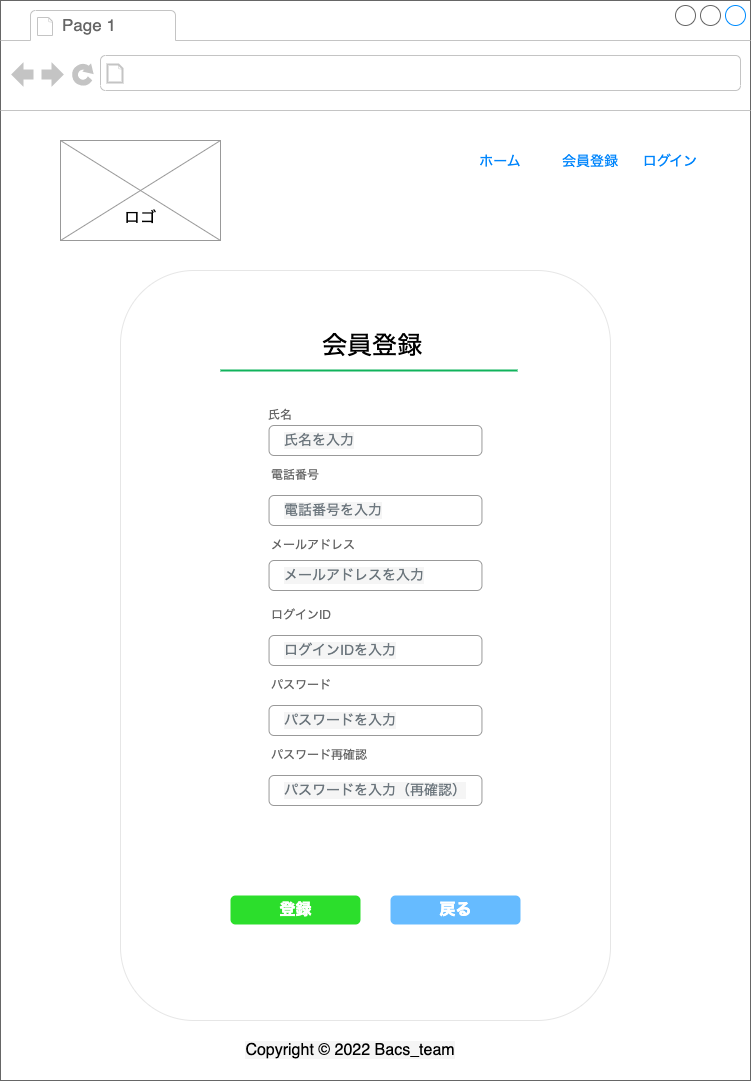

The diagram above was exported from draw.io. Its source (the exported page's mxGraphModel, read from the mxfile embedded in the PNG):
<mxGraphModel dx="1181" dy="684" grid="1" gridSize="10" guides="1" tooltips="1" connect="1" arrows="1" fold="1" page="1" pageScale="1" pageWidth="1654" pageHeight="1169" math="0" shadow="0">
  <root>
    <mxCell id="X675KaqZo9QbbMSmXQra-0" />
    <mxCell id="X675KaqZo9QbbMSmXQra-1" parent="X675KaqZo9QbbMSmXQra-0" />
    <mxCell id="X675KaqZo9QbbMSmXQra-2" value="" style="strokeWidth=1;shadow=0;dashed=0;align=center;html=1;shape=mxgraph.mockup.containers.browserWindow;rSize=0;strokeColor=#666666;strokeColor2=#008cff;strokeColor3=#c4c4c4;mainText=,;recursiveResize=0;" vertex="1" parent="X675KaqZo9QbbMSmXQra-1">
      <mxGeometry x="180" y="45" width="750" height="1080" as="geometry" />
    </mxCell>
    <mxCell id="X675KaqZo9QbbMSmXQra-3" value="Page 1" style="strokeWidth=1;shadow=0;dashed=0;align=center;html=1;shape=mxgraph.mockup.containers.anchor;fontSize=17;fontColor=#666666;align=left;" vertex="1" parent="X675KaqZo9QbbMSmXQra-2">
      <mxGeometry x="60" y="12" width="110" height="26" as="geometry" />
    </mxCell>
    <mxCell id="X675KaqZo9QbbMSmXQra-4" value="" style="verticalLabelPosition=bottom;shadow=0;dashed=0;align=center;html=1;verticalAlign=top;strokeWidth=1;shape=mxgraph.mockup.graphics.simpleIcon;strokeColor=#999999;" vertex="1" parent="X675KaqZo9QbbMSmXQra-2">
      <mxGeometry x="60" y="140" width="160" height="100" as="geometry" />
    </mxCell>
    <mxCell id="X675KaqZo9QbbMSmXQra-5" value="会員登録" style="fillColor=none;strokeColor=none;fontSize=14;fontColor=#0085FC;" vertex="1" parent="X675KaqZo9QbbMSmXQra-2">
      <mxGeometry x="560" y="140" width="60" height="40" as="geometry" />
    </mxCell>
    <mxCell id="X675KaqZo9QbbMSmXQra-6" value="ログイン" style="fillColor=none;strokeColor=none;fontSize=14;fontColor=#0085FC;" vertex="1" parent="X675KaqZo9QbbMSmXQra-2">
      <mxGeometry x="640" y="140" width="60" height="40" as="geometry" />
    </mxCell>
    <mxCell id="X675KaqZo9QbbMSmXQra-7" value="ホーム" style="fillColor=none;strokeColor=none;fontSize=14;fontColor=#0085FC;" vertex="1" parent="X675KaqZo9QbbMSmXQra-2">
      <mxGeometry x="470" y="140" width="60" height="40" as="geometry" />
    </mxCell>
    <mxCell id="X675KaqZo9QbbMSmXQra-8" value="&lt;font style=&quot;font-size: 16px;&quot;&gt;ロゴ&lt;/font&gt;" style="text;html=1;strokeColor=none;fillColor=none;align=center;verticalAlign=middle;whiteSpace=wrap;rounded=0;" vertex="1" parent="X675KaqZo9QbbMSmXQra-2">
      <mxGeometry x="90" y="195" width="100" height="45" as="geometry" />
    </mxCell>
    <mxCell id="X675KaqZo9QbbMSmXQra-9" value="&lt;span style=&quot;font-family: &amp;quot;Open San&amp;quot;, sans-serif; font-size: medium; background-color: rgb(245, 245, 245);&quot;&gt;Copyright © 2022 Bacs_team&lt;/span&gt;" style="text;html=1;strokeColor=none;fillColor=none;align=center;verticalAlign=middle;whiteSpace=wrap;rounded=0;fontSize=16;" vertex="1" parent="X675KaqZo9QbbMSmXQra-2">
      <mxGeometry x="240" y="1035" width="220" height="30" as="geometry" />
    </mxCell>
    <mxCell id="X675KaqZo9QbbMSmXQra-10" value="" style="rounded=1;whiteSpace=wrap;html=1;strokeColor=#E6E6E6;" vertex="1" parent="X675KaqZo9QbbMSmXQra-2">
      <mxGeometry x="120" y="270" width="490" height="750" as="geometry" />
    </mxCell>
    <mxCell id="X675KaqZo9QbbMSmXQra-11" value="&lt;span style=&quot;color: rgba(0, 0, 0, 0); font-family: monospace; font-size: 0px; text-align: start;&quot;&gt;%3CmxGraphModel%3E%3Croot%3E%3CmxCell%20id%3D%220%22%2F%3E%3CmxCell%20id%3D%221%22%20parent%3D%220%22%2F%3E%3CmxCell%20id%3D%222%22%20value%3D%22%E6%B0%8F%E5%90%8D%22%20style%3D%22strokeWidth%3D1%3Bshadow%3D0%3Bdashed%3D0%3Balign%3Dcenter%3Bhtml%3D1%3Bshape%3Dmxgraph.mockup.forms.anchor%3BfontSize%3D12%3BfontColor%3D%23666666%3Balign%3Dleft%3BresizeWidth%3D1%3BspacingLeft%3D0%3BstrokeColor%3D%2366FFB3%3B%22%20vertex%3D%221%22%20parent%3D%221%22%3E%3CmxGeometry%20x%3D%22440%22%20y%3D%22400%22%20width%3D%22155%22%20height%3D%2220%22%20as%3D%22geometry%22%2F%3E%3C%2FmxCell%3E%3CmxCell%20id%3D%223%22%20value%3D%22%E9%9B%BB%E8%A9%B1%E7%95%AA%E5%8F%B7%22%20style%3D%22strokeWidth%3D1%3Bshadow%3D0%3Bdashed%3D0%3Balign%3Dcenter%3Bhtml%3D1%3Bshape%3Dmxgraph.mockup.forms.anchor%3BfontSize%3D12%3BfontColor%3D%23666666%3Balign%3Dleft%3BresizeWidth%3D1%3BspacingLeft%3D0%3BstrokeColor%3D%2366FFB3%3B%22%20vertex%3D%221%22%20parent%3D%221%22%3E%3CmxGeometry%20x%3D%22440%22%20y%3D%22455%22%20width%3D%22155%22%20height%3D%2220%22%20as%3D%22geometry%22%2F%3E%3C%2FmxCell%3E%3CmxCell%20id%3D%224%22%20value%3D%22%E6%B0%8F%E5%90%8D%E3%82%92%E5%85%A5%E5%8A%9B%22%20style%3D%22html%3D1%3Bshadow%3D0%3Bdashed%3D0%3Bshape%3Dmxgraph.bootstrap.rrect%3BrSize%3D5%3BfillColor%3Dnone%3BstrokeColor%3D%23999999%3Balign%3Dleft%3Bspacing%3D15%3BfontSize%3D14%3BfontColor%3D%236C767D%3Brounded%3D0%3BlabelBackgroundColor%3D%23F5F5F5%3B%22%20vertex%3D%221%22%20parent%3D%221%22%3E%3CmxGeometry%20x%3D%22440%22%20y%3D%22420%22%20width%3D%22200%22%20height%3D%2230%22%20as%3D%22geometry%22%2F%3E%3C%2FmxCell%3E%3CmxCell%20id%3D%225%22%20value%3D%22%E9%9B%BB%E8%A9%B1%E7%95%AA%E5%8F%B7%E3%82%92%E5%85%A5%E5%8A%9B%22%20style%3D%22html%3D1%3Bshadow%3D0%3Bdashed%3D0%3Bshape%3Dmxgraph.bootstrap.rrect%3BrSize%3D5%3BfillColor%3Dnone%3BstrokeColor%3D%23999999%3Balign%3Dleft%3Bspacing%3D15%3BfontSize%3D14%3BfontColor%3D%236C767D%3Brounded%3D0%3BlabelBackgroundColor%3D%23F5F5F5%3B%22%20vertex%3D%221%22%20parent%3D%221%22%3E%3CmxGeometry%20x%3D%22440%22%20y%3D%22480%22%20width%3D%22200%22%20height%3D%2230%22%20as%3D%22geometry%22%2F%3E%3C%2FmxCell%3E%3C%2Froot%3E%3C%2FmxGraphModel%3E&lt;/span&gt;" style="strokeWidth=0;shadow=0;dashed=0;align=center;html=1;shape=mxgraph.mockup.forms.rrect;rSize=0;strokeColor=none;fillColor=#FFFFFF;fontSize=16;" vertex="1" parent="X675KaqZo9QbbMSmXQra-1">
      <mxGeometry x="390" y="360" width="330" height="670" as="geometry" />
    </mxCell>
    <mxCell id="X675KaqZo9QbbMSmXQra-12" value="&lt;span style=&quot;color: rgb(0, 0, 0); font-size: 25px; text-align: center;&quot;&gt;会員登録&lt;/span&gt;" style="strokeWidth=1;shadow=0;dashed=0;align=center;html=1;shape=mxgraph.mockup.forms.anchor;fontSize=25;fontColor=#666666;align=left;resizeWidth=1;spacingLeft=0;strokeColor=#66FFB3;" vertex="1" parent="X675KaqZo9QbbMSmXQra-11">
      <mxGeometry width="110" height="20" relative="1" as="geometry">
        <mxPoint x="110" y="20" as="offset" />
      </mxGeometry>
    </mxCell>
    <mxCell id="X675KaqZo9QbbMSmXQra-13" value="" style="shape=line;strokeColor=#10B35C;strokeWidth=2;html=1;resizeWidth=1;fontSize=16;fillColor=#66FF66;" vertex="1" parent="X675KaqZo9QbbMSmXQra-11">
      <mxGeometry width="297" height="10" relative="1" as="geometry">
        <mxPoint x="10" y="50" as="offset" />
      </mxGeometry>
    </mxCell>
    <mxCell id="X675KaqZo9QbbMSmXQra-14" value="氏名" style="strokeWidth=1;shadow=0;dashed=0;align=center;html=1;shape=mxgraph.mockup.forms.anchor;fontSize=12;fontColor=#666666;align=left;resizeWidth=1;spacingLeft=0;strokeColor=#66FFB3;" vertex="1" parent="X675KaqZo9QbbMSmXQra-11">
      <mxGeometry width="165" height="20" relative="1" as="geometry">
        <mxPoint x="56" y="90" as="offset" />
      </mxGeometry>
    </mxCell>
    <mxCell id="X675KaqZo9QbbMSmXQra-16" value="電話番号" style="strokeWidth=1;shadow=0;dashed=0;align=center;html=1;shape=mxgraph.mockup.forms.anchor;fontSize=12;fontColor=#666666;align=left;resizeWidth=1;spacingLeft=0;strokeColor=#66FFB3;" vertex="1" parent="X675KaqZo9QbbMSmXQra-11">
      <mxGeometry width="165" height="20" relative="1" as="geometry">
        <mxPoint x="59" y="150" as="offset" />
      </mxGeometry>
    </mxCell>
    <mxCell id="X675KaqZo9QbbMSmXQra-18" value="登録" style="strokeWidth=1;shadow=0;dashed=0;align=center;html=1;shape=mxgraph.mockup.forms.rrect;rSize=5;strokeColor=none;fontColor=#ffffff;fillColor=#2CDE2C;fontSize=16;fontStyle=1;" vertex="1" parent="X675KaqZo9QbbMSmXQra-11">
      <mxGeometry y="1" width="130" height="29" relative="1" as="geometry">
        <mxPoint x="20" y="-90" as="offset" />
      </mxGeometry>
    </mxCell>
    <mxCell id="X675KaqZo9QbbMSmXQra-20" value="戻る" style="strokeWidth=1;shadow=0;dashed=0;align=center;html=1;shape=mxgraph.mockup.forms.rrect;rSize=5;strokeColor=none;fontColor=#ffffff;fillColor=#66bbff;fontSize=16;fontStyle=1;" vertex="1" parent="X675KaqZo9QbbMSmXQra-11">
      <mxGeometry y="1" width="130" height="29" relative="1" as="geometry">
        <mxPoint x="180" y="-90" as="offset" />
      </mxGeometry>
    </mxCell>
    <mxCell id="sI3UlL5AhHsH51VThWXd-1" value="氏名を入力" style="html=1;shadow=0;dashed=0;shape=mxgraph.bootstrap.rrect;rSize=5;fillColor=none;strokeColor=#999999;align=left;spacing=15;fontSize=14;fontColor=#6C767D;rounded=0;labelBackgroundColor=#F5F5F5;" vertex="1" parent="X675KaqZo9QbbMSmXQra-11">
      <mxGeometry x="58.54548387096774" y="110" width="212.9032258064516" height="30" as="geometry" />
    </mxCell>
    <mxCell id="sI3UlL5AhHsH51VThWXd-3" value="電話番号を入力" style="html=1;shadow=0;dashed=0;shape=mxgraph.bootstrap.rrect;rSize=5;fillColor=none;strokeColor=#999999;align=left;spacing=15;fontSize=14;fontColor=#6C767D;rounded=0;labelBackgroundColor=#F5F5F5;" vertex="1" parent="X675KaqZo9QbbMSmXQra-11">
      <mxGeometry x="58.54548387096774" y="180" width="212.9032258064516" height="30" as="geometry" />
    </mxCell>
    <mxCell id="sI3UlL5AhHsH51VThWXd-4" value="ログインIDを入力" style="html=1;shadow=0;dashed=0;shape=mxgraph.bootstrap.rrect;rSize=5;fillColor=none;strokeColor=#999999;align=left;spacing=15;fontSize=14;fontColor=#6C767D;rounded=0;labelBackgroundColor=#F5F5F5;" vertex="1" parent="X675KaqZo9QbbMSmXQra-11">
      <mxGeometry x="58.54548387096774" y="320" width="212.9032258064516" height="30" as="geometry" />
    </mxCell>
    <mxCell id="sI3UlL5AhHsH51VThWXd-5" value="メールアドレス" style="strokeWidth=1;shadow=0;dashed=0;align=center;html=1;shape=mxgraph.mockup.forms.anchor;fontSize=12;fontColor=#666666;align=left;resizeWidth=1;spacingLeft=0;strokeColor=#66FFB3;" vertex="1" parent="X675KaqZo9QbbMSmXQra-11">
      <mxGeometry width="165" height="20" relative="1" as="geometry">
        <mxPoint x="59" y="220" as="offset" />
      </mxGeometry>
    </mxCell>
    <mxCell id="IgbbOM4JHwlhFHS1_RNE-0" value="ログインID" style="strokeWidth=1;shadow=0;dashed=0;align=center;html=1;shape=mxgraph.mockup.forms.anchor;fontSize=12;fontColor=#666666;align=left;resizeWidth=1;spacingLeft=0;strokeColor=#66FFB3;" vertex="1" parent="X675KaqZo9QbbMSmXQra-11">
      <mxGeometry width="165" height="20" relative="1" as="geometry">
        <mxPoint x="59" y="290" as="offset" />
      </mxGeometry>
    </mxCell>
    <mxCell id="IgbbOM4JHwlhFHS1_RNE-1" value="メールアドレスを入力" style="html=1;shadow=0;dashed=0;shape=mxgraph.bootstrap.rrect;rSize=5;fillColor=none;strokeColor=#999999;align=left;spacing=15;fontSize=14;fontColor=#6C767D;rounded=0;labelBackgroundColor=#F5F5F5;" vertex="1" parent="X675KaqZo9QbbMSmXQra-11">
      <mxGeometry x="58.54548387096774" y="245" width="212.9032258064516" height="30" as="geometry" />
    </mxCell>
    <mxCell id="IgbbOM4JHwlhFHS1_RNE-2" value="パスワード" style="strokeWidth=1;shadow=0;dashed=0;align=center;html=1;shape=mxgraph.mockup.forms.anchor;fontSize=12;fontColor=#666666;align=left;resizeWidth=1;spacingLeft=0;strokeColor=#66FFB3;" vertex="1" parent="X675KaqZo9QbbMSmXQra-11">
      <mxGeometry width="165" height="20" relative="1" as="geometry">
        <mxPoint x="59" y="360" as="offset" />
      </mxGeometry>
    </mxCell>
    <mxCell id="IgbbOM4JHwlhFHS1_RNE-3" value="パスワードを入力" style="html=1;shadow=0;dashed=0;shape=mxgraph.bootstrap.rrect;rSize=5;fillColor=none;strokeColor=#999999;align=left;spacing=15;fontSize=14;fontColor=#6C767D;rounded=0;labelBackgroundColor=#F5F5F5;" vertex="1" parent="X675KaqZo9QbbMSmXQra-11">
      <mxGeometry x="58.54548387096774" y="390" width="212.9032258064516" height="30" as="geometry" />
    </mxCell>
    <mxCell id="IgbbOM4JHwlhFHS1_RNE-4" value="パスワード再確認" style="strokeWidth=1;shadow=0;dashed=0;align=center;html=1;shape=mxgraph.mockup.forms.anchor;fontSize=12;fontColor=#666666;align=left;resizeWidth=1;spacingLeft=0;strokeColor=#66FFB3;" vertex="1" parent="X675KaqZo9QbbMSmXQra-11">
      <mxGeometry width="165" height="20" relative="1" as="geometry">
        <mxPoint x="59" y="430" as="offset" />
      </mxGeometry>
    </mxCell>
    <mxCell id="IgbbOM4JHwlhFHS1_RNE-21" value="パスワードを入力（再確認）" style="html=1;shadow=0;dashed=0;shape=mxgraph.bootstrap.rrect;rSize=5;fillColor=none;strokeColor=#999999;align=left;spacing=15;fontSize=14;fontColor=#6C767D;rounded=0;labelBackgroundColor=#F5F5F5;" vertex="1" parent="X675KaqZo9QbbMSmXQra-11">
      <mxGeometry x="58.54548387096774" y="460" width="212.9032258064516" height="30" as="geometry" />
    </mxCell>
  </root>
</mxGraphModel>